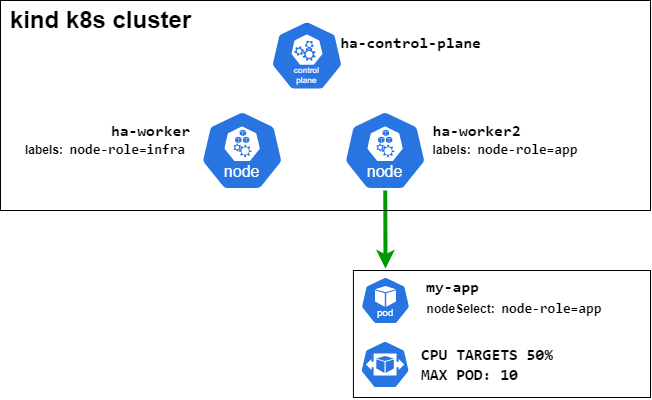

The diagram above was exported from draw.io. Its source (the exported page's mxGraphModel, read from the mxfile embedded in the PNG):
<mxGraphModel dx="1134" dy="617" grid="1" gridSize="10" guides="1" tooltips="1" connect="1" arrows="1" fold="1" page="1" pageScale="1" pageWidth="1169" pageHeight="827" math="0" shadow="0">
  <root>
    <mxCell id="0" />
    <mxCell id="1" parent="0" />
    <mxCell id="BiQhPhXunvnXzaEdOXMr-15" value="" style="endArrow=classic;html=1;rounded=0;entryX=0.5;entryY=0;entryDx=0;entryDy=0;entryPerimeter=0;strokeWidth=4;strokeColor=#009900;" edge="1" parent="1">
      <mxGeometry width="50" height="50" relative="1" as="geometry">
        <mxPoint x="424.71674603174597" y="272" as="sourcePoint" />
        <mxPoint x="425" y="358" as="targetPoint" />
      </mxGeometry>
    </mxCell>
    <mxCell id="BiQhPhXunvnXzaEdOXMr-9" value="" style="rounded=0;whiteSpace=wrap;html=1;fillColor=none;" vertex="1" parent="1">
      <mxGeometry x="40" y="90" width="650" height="210" as="geometry" />
    </mxCell>
    <mxCell id="BiQhPhXunvnXzaEdOXMr-1" value="" style="aspect=fixed;sketch=0;html=1;dashed=0;whitespace=wrap;fillColor=#2875E2;strokeColor=#ffffff;points=[[0.005,0.63,0],[0.1,0.2,0],[0.9,0.2,0],[0.5,0,0],[0.995,0.63,0],[0.72,0.99,0],[0.5,1,0],[0.28,0.99,0]];shape=mxgraph.kubernetes.icon2;kubernetesLabel=1;prIcon=node" vertex="1" parent="1">
      <mxGeometry x="240" y="200" width="83.33" height="80" as="geometry" />
    </mxCell>
    <mxCell id="BiQhPhXunvnXzaEdOXMr-2" value="" style="aspect=fixed;sketch=0;html=1;dashed=0;whitespace=wrap;fillColor=#2875E2;strokeColor=#ffffff;points=[[0.005,0.63,0],[0.1,0.2,0],[0.9,0.2,0],[0.5,0,0],[0.995,0.63,0],[0.72,0.99,0],[0.5,1,0],[0.28,0.99,0]];shape=mxgraph.kubernetes.icon2;kubernetesLabel=1;prIcon=control_plane" vertex="1" parent="1">
      <mxGeometry x="310" y="110" width="72.92" height="70" as="geometry" />
    </mxCell>
    <mxCell id="BiQhPhXunvnXzaEdOXMr-3" value="" style="aspect=fixed;sketch=0;html=1;dashed=0;whitespace=wrap;fillColor=#2875E2;strokeColor=#ffffff;points=[[0.005,0.63,0],[0.1,0.2,0],[0.9,0.2,0],[0.5,0,0],[0.995,0.63,0],[0.72,0.99,0],[0.5,1,0],[0.28,0.99,0]];shape=mxgraph.kubernetes.icon2;kubernetesLabel=1;prIcon=node" vertex="1" parent="1">
      <mxGeometry x="382.91999999999996" y="200" width="83.33" height="80" as="geometry" />
    </mxCell>
    <mxCell id="BiQhPhXunvnXzaEdOXMr-4" value="&lt;pre style=&quot;font-size: 16px;&quot;&gt;&lt;div style=&quot;background-color: rgba(0, 0, 0, 0); font-family: Consolas, monospace-fallback, &amp;quot;monospace&amp;quot;; font-size: 16px;&quot;&gt;ha-worker&lt;/div&gt;&lt;/pre&gt;" style="text;strokeColor=none;fillColor=none;html=1;fontSize=16;fontStyle=1;verticalAlign=middle;align=center;" vertex="1" parent="1">
      <mxGeometry x="140" y="200" width="100" height="40" as="geometry" />
    </mxCell>
    <mxCell id="BiQhPhXunvnXzaEdOXMr-5" value="&lt;pre style=&quot;font-size: 16px;&quot;&gt;&lt;div style=&quot;background-color: rgba(0, 0, 0, 0); font-family: Consolas, monospace-fallback, &amp;quot;monospace&amp;quot;; font-size: 16px;&quot;&gt;ha-worker2&lt;/div&gt;&lt;/pre&gt;" style="text;strokeColor=none;fillColor=none;html=1;fontSize=16;fontStyle=1;verticalAlign=middle;align=center;" vertex="1" parent="1">
      <mxGeometry x="466.24999999999994" y="200" width="100" height="40" as="geometry" />
    </mxCell>
    <mxCell id="BiQhPhXunvnXzaEdOXMr-6" value="&lt;pre style=&quot;&quot;&gt;&lt;div style=&quot;background-color: rgba(0, 0, 0, 0); font-family: Consolas, monospace-fallback, &amp;quot;monospace&amp;quot;;&quot;&gt;&lt;pre style=&quot;&quot;&gt;&lt;div style=&quot;background-color: rgba(0, 0, 0, 0); font-family: Consolas, monospace-fallback, &amp;quot;monospace&amp;quot;;&quot;&gt;&lt;font style=&quot;font-size: 16px;&quot;&gt;ha-control-plane&lt;/font&gt;&lt;/div&gt;&lt;/pre&gt;&lt;/div&gt;&lt;/pre&gt;" style="text;strokeColor=none;fillColor=none;html=1;fontSize=24;fontStyle=1;verticalAlign=middle;align=center;" vertex="1" parent="1">
      <mxGeometry x="399.99999999999994" y="110" width="100" height="40" as="geometry" />
    </mxCell>
    <mxCell id="BiQhPhXunvnXzaEdOXMr-7" value="&lt;b&gt;labels:&amp;nbsp;&amp;nbsp;&lt;span style=&quot;background-color: rgba(0, 0, 0, 0); font-family: Consolas, monospace-fallback, &amp;quot;monospace&amp;quot;; font-size: 14px;&quot;&gt;node-role=infra&lt;/span&gt;&lt;/b&gt;" style="text;html=1;align=center;verticalAlign=middle;whiteSpace=wrap;rounded=0;" vertex="1" parent="1">
      <mxGeometry x="50" y="225" width="190" height="30" as="geometry" />
    </mxCell>
    <mxCell id="BiQhPhXunvnXzaEdOXMr-8" value="&lt;b&gt;labels:&amp;nbsp;&amp;nbsp;&lt;span style=&quot;background-color: rgba(0, 0, 0, 0); font-family: Consolas, monospace-fallback, &amp;quot;monospace&amp;quot;; font-size: 14px;&quot;&gt;node-role=app&lt;/span&gt;&lt;/b&gt;" style="text;html=1;align=center;verticalAlign=middle;whiteSpace=wrap;rounded=0;" vertex="1" parent="1">
      <mxGeometry x="450" y="225" width="190" height="30" as="geometry" />
    </mxCell>
    <mxCell id="BiQhPhXunvnXzaEdOXMr-10" value="kind k8s cluster" style="text;strokeColor=none;fillColor=none;html=1;fontSize=24;fontStyle=1;verticalAlign=middle;align=center;" vertex="1" parent="1">
      <mxGeometry x="90" y="90" width="100" height="40" as="geometry" />
    </mxCell>
    <mxCell id="BiQhPhXunvnXzaEdOXMr-11" value="" style="aspect=fixed;sketch=0;html=1;dashed=0;whitespace=wrap;fillColor=#2875E2;strokeColor=#ffffff;points=[[0.005,0.63,0],[0.1,0.2,0],[0.9,0.2,0],[0.5,0,0],[0.995,0.63,0],[0.72,0.99,0],[0.5,1,0],[0.28,0.99,0]];shape=mxgraph.kubernetes.icon2;kubernetesLabel=1;prIcon=pod" vertex="1" parent="1">
      <mxGeometry x="400" y="366" width="50" height="48" as="geometry" />
    </mxCell>
    <mxCell id="BiQhPhXunvnXzaEdOXMr-12" value="&lt;b&gt;nodeSelect:&amp;nbsp;&amp;nbsp;&lt;span style=&quot;background-color: rgba(0, 0, 0, 0); font-family: Consolas, monospace-fallback, &amp;quot;monospace&amp;quot;; font-size: 14px;&quot;&gt;node-role=app&lt;/span&gt;&lt;/b&gt;" style="text;html=1;align=center;verticalAlign=middle;whiteSpace=wrap;rounded=0;" vertex="1" parent="1">
      <mxGeometry x="458.5" y="384" width="190" height="30" as="geometry" />
    </mxCell>
    <mxCell id="BiQhPhXunvnXzaEdOXMr-13" value="&lt;pre style=&quot;font-size: 16px;&quot;&gt;&lt;div style=&quot;background-color: rgba(0, 0, 0, 0); font-family: Consolas, monospace-fallback, &amp;quot;monospace&amp;quot;; font-size: 16px;&quot;&gt;my-app&lt;/div&gt;&lt;/pre&gt;" style="text;strokeColor=none;fillColor=none;html=1;fontSize=16;fontStyle=1;verticalAlign=middle;align=center;" vertex="1" parent="1">
      <mxGeometry x="441.49999999999994" y="356" width="100" height="40" as="geometry" />
    </mxCell>
    <mxCell id="BiQhPhXunvnXzaEdOXMr-14" value="" style="aspect=fixed;sketch=0;html=1;dashed=0;whitespace=wrap;fillColor=#2875E2;strokeColor=#ffffff;points=[[0.005,0.63,0],[0.1,0.2,0],[0.9,0.2,0],[0.5,0,0],[0.995,0.63,0],[0.72,0.99,0],[0.5,1,0],[0.28,0.99,0]];shape=mxgraph.kubernetes.icon2;prIcon=hpa" vertex="1" parent="1">
      <mxGeometry x="399.59" y="430" width="50" height="48" as="geometry" />
    </mxCell>
    <mxCell id="BiQhPhXunvnXzaEdOXMr-16" value="&lt;pre style=&quot;font-size: 16px;&quot;&gt;&lt;div style=&quot;background-color: rgba(0, 0, 0, 0); font-family: Consolas, monospace-fallback, &amp;quot;monospace&amp;quot;; font-size: 16px;&quot;&gt;CPU TARGETS 50%&lt;/div&gt;&lt;div style=&quot;background-color: rgba(0, 0, 0, 0); font-family: Consolas, monospace-fallback, &amp;quot;monospace&amp;quot;; font-size: 16px;&quot;&gt;&lt;span style=&quot;background-color: rgba(0, 0, 0, 0); white-space-collapse: collapse;&quot;&gt;MAX POD: 10&lt;/span&gt;&lt;/div&gt;&lt;/pre&gt;" style="text;strokeColor=none;fillColor=none;html=1;fontSize=16;fontStyle=1;verticalAlign=middle;align=left;" vertex="1" parent="1">
      <mxGeometry x="458.49999999999994" y="434" width="100" height="40" as="geometry" />
    </mxCell>
    <mxCell id="BiQhPhXunvnXzaEdOXMr-17" value="" style="rounded=0;whiteSpace=wrap;html=1;fillColor=none;" vertex="1" parent="1">
      <mxGeometry x="392.92" y="360" width="297.08" height="127" as="geometry" />
    </mxCell>
  </root>
</mxGraphModel>